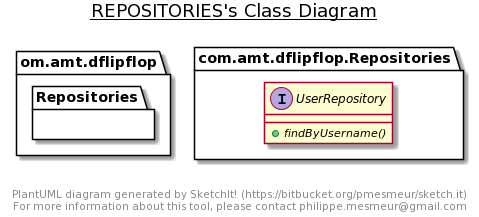

The diagram above was rendered by PlantUML. Its source (embedded in the PNG):
@startuml
title __REPOSITORIES's Class Diagram__\n


    namespace om.amt.dflipflop {
      namespace Repositories {
        interface com.amt.dflipflop.Repositories.UserRepository {
            {abstract} + findByUsername()
        }
      }
    }
  
  



right footer


PlantUML diagram generated by SketchIt! (https://bitbucket.org/pmesmeur/sketch.it)
For more information about this tool, please contact philippe.mesmeur@gmail.com
endfooter
@enduml